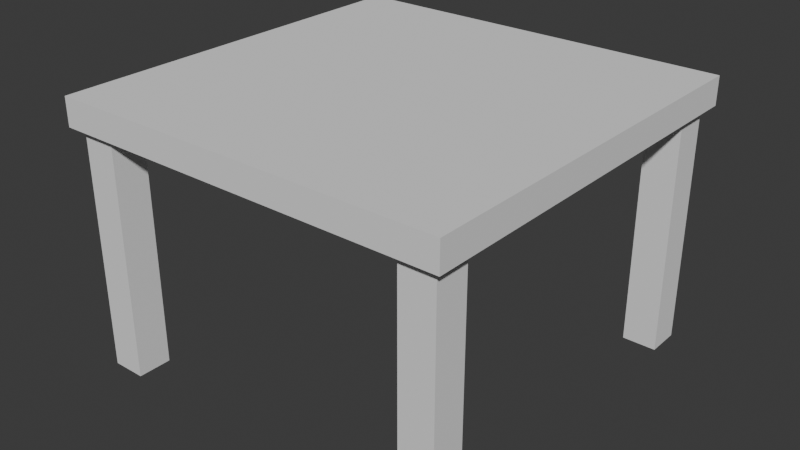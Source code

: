 # Source: Tisch.blend  (saved by Blender 4.1.23; exported with 4.5.12 LTS)
import bpy
from mathutils import Matrix  # noqa: F401  (used for matrix-valued properties, if any)

bpy.ops.wm.read_factory_settings(use_empty=True)
scene = bpy.context.scene
scene.name = 'Scene'

# ---- collections
col_collection = bpy.data.collections.new('Collection'); scene.collection.children.link(col_collection)

# ---- world
world_world = bpy.data.worlds.new('World'); scene.world = world_world
world_world.use_nodes = True; world_world.node_tree.nodes.clear()
_N = world_world.node_tree.nodes; _L = world_world.node_tree.links
n0 = _N.new('ShaderNodeOutputWorld'); n0.name = 'World Output'; n0.location = (300, 300)
n1 = _N.new('ShaderNodeBackground'); n1.name = 'Background'; n1.location = (10, 300)
n1.inputs[0].default_value = (0.05088, 0.05088, 0.05088, 1.0)
_L.new(n1.outputs[0], n0.inputs[0])
n0.is_active_output = True
world_world.color = (0.05088, 0.05088, 0.05088)
world_world.use_sun_shadow = False
world_world.sun_shadow_jitter_overblur = 0.0

# ---- meshes
me_plane = bpy.data.meshes.new('Plane')
me_plane.from_pydata([(-1.0, -1.0, 0.0), (1.0, -1.0, 0.0), (-1.0, 1.0, 0.0), (1.0, 1.0, 0.0), (-1.0, 0.0, 0.0), (0.0, -1.0, 0.0), (1.0, 0.0, 0.0), (0.0, 1.0, 0.0), (0.0, 0.0, 0.0), (-1.0, 0.0, 0.142), (-1.0, -1.0, 0.142), (0.0, -1.0, 0.142), (0.0, 0.0, 0.142)], [(5, 1), (6, 3), (7, 2), (2, 4), (1, 6), (3, 7)], [(0, 4, 8, 5), (10, 11, 12, 9), (5, 8, 12, 11), (4, 0, 10, 9), (8, 4, 9, 12), (0, 5, 11, 10)])
_uv = me_plane.uv_layers.new(name='UVMap')
_uv.uv.foreach_set('vector', [0.0, 0.0, 0.0, 0.5, 0.5, 0.5, 0.5, 0.0, 0.0, 0.0, 0.5, 0.0, 0.5, 0.5, 0.0, 0.5, 0.5, 0.0, 0.5, 0.5, 0.5, 0.5, 0.5, 0.0, 0.0, 0.5, 0.0, 0.0, 0.0, 0.0, 0.0, 0.5, 0.5, 0.5, 0.0, 0.5, 0.0, 0.5, 0.5, 0.5, 0.0, 0.0, 0.5, 0.0, 0.5, 0.0, 0.0, 0.0])
me_plane.update()
me_cube_006 = bpy.data.meshes.new('Cube.006')
me_cube_006.from_pydata([(-1.0, -1.0, -1.0), (-1.0, -1.0, 13.61), (-1.0, 1.0, -1.0), (-1.0, 1.0, 13.61), (1.0, -1.0, -1.0), (1.0, -1.0, 13.61), (1.0, 1.0, -1.0), (1.0, 1.0, 13.61)], [], [(0, 1, 3, 2), (2, 3, 7, 6), (6, 7, 5, 4), (4, 5, 1, 0), (2, 6, 4, 0), (7, 3, 1, 5)])
_uv = me_cube_006.uv_layers.new(name='UVMap')
_uv.uv.foreach_set('vector', [0.375, 0.0, 0.625, 0.0, 0.625, 0.25, 0.375, 0.25, 0.375, 0.25, 0.625, 0.25, 0.625, 0.5, 0.375, 0.5, 0.375, 0.5, 0.625, 0.5, 0.625, 0.75, 0.375, 0.75, 0.375, 0.75, 0.625, 0.75, 0.625, 1.0, 0.375, 1.0, 0.125, 0.5, 0.375, 0.5, 0.375, 0.75, 0.125, 0.75, 0.625, 0.5, 0.875, 0.5, 0.875, 0.75, 0.625, 0.75])
me_cube_006.update()

# ---- objects
ob_plane = bpy.data.objects.new('Plane', me_plane)
ob_cube = bpy.data.objects.new('Cube', me_cube_006)

# ---- transforms, parenting, visibility, modifiers, constraints
ob_plane.location = (-0.000364, -0.001413, 0.02417)
_m = ob_plane.modifiers.new('Mirror', 'MIRROR')
_m.use_axis = (True, True, False)
ob_cube.location = (0.8677, -0.8693, -0.01531)
ob_cube.scale = (-0.08585, -0.08585, -0.08585)
_m = ob_cube.modifiers.new('Mirror', 'MIRROR')
_m.use_axis = (True, True, False)
_m.mirror_object = ob_plane

# ---- collection membership
col_collection.objects.link(ob_plane)
col_collection.objects.link(ob_cube)

# ---- scene / render settings (as saved in the file)
scene.frame_start = 1; scene.frame_end = 250; scene.frame_set(1)
scene.render.engine = 'BLENDER_EEVEE_NEXT'
scene.cycles.sampling_pattern = 'TABULATED_SOBOL'
scene.eevee.ray_tracing_options.trace_max_roughness = 0.0
bpy.context.view_layer.update()

# ---- added for rendering (the .blend has no active camera and no usable light): camera, sun
cam_auto = bpy.data.cameras.new('AutoCamera')
cam_auto.lens = 50.0
cam_auto.sensor_width = 36.0
cam_auto.clip_end = 1000.0
ob_auto_camera = bpy.data.objects.new('AutoCamera', cam_auto)
scene.collection.objects.link(ob_auto_camera)
ob_auto_camera.location = (2.89943, -3.48116, 1.81097)
ob_auto_camera.rotation_euler = (1.09748, -7.21219e-08, 0.694738)
scene.camera = ob_auto_camera
light_auto_sun = bpy.data.lights.new('AutoSun', 'SUN')
light_auto_sun.energy = 3.0
light_auto_sun.angle = 0.0523599
ob_auto_sun = bpy.data.objects.new('AutoSun', light_auto_sun)
scene.collection.objects.link(ob_auto_sun)
ob_auto_sun.rotation_euler = (0.872665, 0.174533, 0.523599)
bpy.context.view_layer.update()
